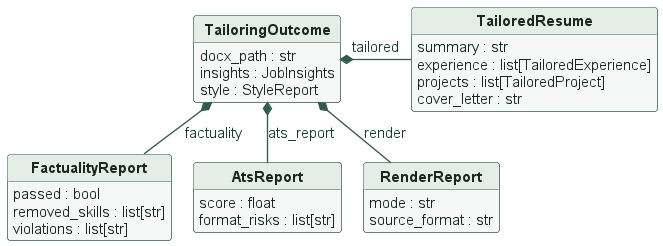

The diagram above was rendered by PlantUML. Its source (embedded in the PNG):
@startuml drafting-classes
!include _theme.puml
hide circle
' A single returned value contains the draft and independently inspectable reports.
class TailoringOutcome {
  docx_path : str
  insights : JobInsights
  style : StyleReport
}
class TailoredResume {
  summary : str
  experience : list[TailoredExperience]
  projects : list[TailoredProject]
  cover_letter : str
}
class FactualityReport {
  passed : bool
  removed_skills : list[str]
  violations : list[str]
}
class AtsReport {
  score : float
  format_risks : list[str]
}
class RenderReport {
  mode : str
  source_format : str
}
TailoringOutcome *-right- TailoredResume : tailored
TailoringOutcome *-down- FactualityReport : factuality
TailoringOutcome *-down- AtsReport : ats_report
TailoringOutcome *-down- RenderReport : render
@enduml